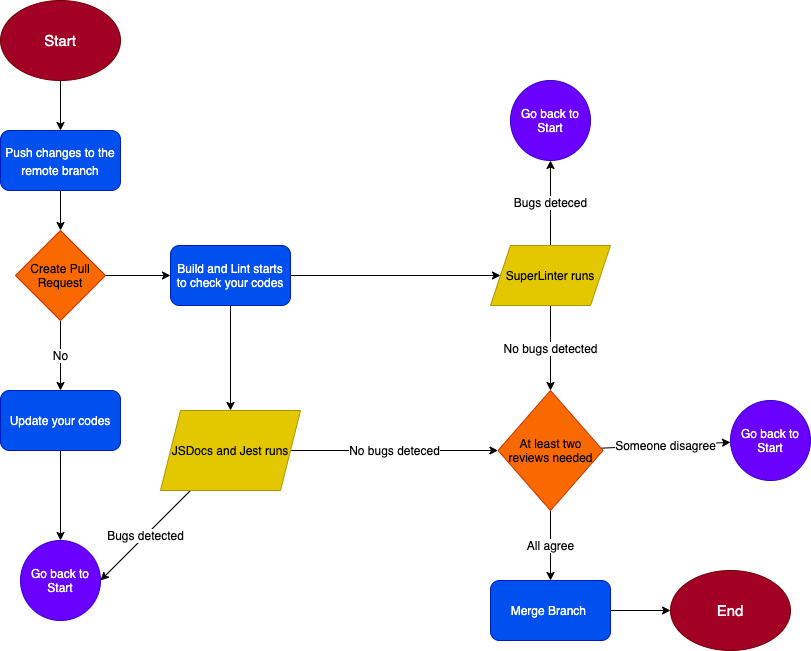

The diagram above was exported from draw.io. Its source (the exported page's mxGraphModel, read from the mxfile embedded in the PNG):
<mxGraphModel dx="1122" dy="860" grid="1" gridSize="10" guides="1" tooltips="1" connect="1" arrows="1" fold="1" page="1" pageScale="1" pageWidth="850" pageHeight="1100" math="0" shadow="0">
  <root>
    <mxCell id="0" />
    <mxCell id="1" parent="0" />
    <mxCell id="4" value="" style="edgeStyle=none;html=1;fontSize=15;" parent="1" source="2" target="3" edge="1">
      <mxGeometry relative="1" as="geometry" />
    </mxCell>
    <mxCell id="2" value="Start" style="ellipse;whiteSpace=wrap;html=1;fillColor=#a20025;fontColor=#ffffff;strokeColor=#6F0000;fontSize=15;" parent="1" vertex="1">
      <mxGeometry x="10" y="110" width="120" height="80" as="geometry" />
    </mxCell>
    <mxCell id="7" value="" style="edgeStyle=none;html=1;fontSize=12;" parent="1" source="3" target="6" edge="1">
      <mxGeometry relative="1" as="geometry" />
    </mxCell>
    <mxCell id="3" value="&lt;span style=&quot;font-size: 12px&quot;&gt;Push changes to the remote branch&lt;/span&gt;" style="rounded=1;whiteSpace=wrap;html=1;fontSize=15;fillColor=#0050ef;fontColor=#ffffff;strokeColor=#001DBC;" parent="1" vertex="1">
      <mxGeometry x="10" y="240" width="120" height="60" as="geometry" />
    </mxCell>
    <mxCell id="9" value="No" style="edgeStyle=none;html=1;fontSize=12;" parent="1" source="6" target="8" edge="1">
      <mxGeometry relative="1" as="geometry" />
    </mxCell>
    <mxCell id="11" value="" style="edgeStyle=none;html=1;fontSize=12;" parent="1" source="6" target="10" edge="1">
      <mxGeometry relative="1" as="geometry" />
    </mxCell>
    <mxCell id="6" value="Create Pull Request" style="rhombus;whiteSpace=wrap;html=1;fontSize=12;fillColor=#fa6800;fontColor=#000000;strokeColor=#C73500;" parent="1" vertex="1">
      <mxGeometry x="25" y="340" width="90" height="90" as="geometry" />
    </mxCell>
    <mxCell id="27" value="" style="edgeStyle=none;html=1;fontSize=12;" parent="1" source="8" target="26" edge="1">
      <mxGeometry relative="1" as="geometry" />
    </mxCell>
    <mxCell id="8" value="Update your codes" style="rounded=1;whiteSpace=wrap;html=1;fontSize=12;fillColor=#0050ef;fontColor=#ffffff;strokeColor=#001DBC;" parent="1" vertex="1">
      <mxGeometry x="10" y="500" width="120" height="60" as="geometry" />
    </mxCell>
    <mxCell id="14" value="" style="edgeStyle=none;html=1;fontSize=12;" parent="1" source="10" target="13" edge="1">
      <mxGeometry relative="1" as="geometry" />
    </mxCell>
    <mxCell id="16" value="" style="edgeStyle=none;html=1;fontSize=12;" parent="1" source="10" target="15" edge="1">
      <mxGeometry relative="1" as="geometry" />
    </mxCell>
    <mxCell id="10" value="Build and Lint starts to check your codes" style="rounded=1;whiteSpace=wrap;html=1;fontSize=12;fillColor=#0050ef;fontColor=#ffffff;strokeColor=#001DBC;" parent="1" vertex="1">
      <mxGeometry x="180" y="355" width="120" height="60" as="geometry" />
    </mxCell>
    <mxCell id="18" value="No bugs detected" style="edgeStyle=none;html=1;fontSize=12;" parent="1" source="13" target="17" edge="1">
      <mxGeometry relative="1" as="geometry" />
    </mxCell>
    <mxCell id="29" value="Bugs deteced" style="edgeStyle=none;html=1;fontSize=12;" parent="1" source="13" target="28" edge="1">
      <mxGeometry relative="1" as="geometry" />
    </mxCell>
    <mxCell id="13" value="SuperLinter runs" style="shape=parallelogram;perimeter=parallelogramPerimeter;whiteSpace=wrap;html=1;fixedSize=1;fontSize=12;fillColor=#e3c800;fontColor=#000000;strokeColor=#B09500;" parent="1" vertex="1">
      <mxGeometry x="500" y="355" width="120" height="60" as="geometry" />
    </mxCell>
    <mxCell id="19" value="No bugs deteced" style="edgeStyle=none;html=1;fontSize=12;" parent="1" source="15" target="17" edge="1">
      <mxGeometry relative="1" as="geometry" />
    </mxCell>
    <mxCell id="30" value="Bugs detected" style="edgeStyle=none;html=1;entryX=1;entryY=0.5;entryDx=0;entryDy=0;fontSize=12;" parent="1" source="15" target="26" edge="1">
      <mxGeometry relative="1" as="geometry" />
    </mxCell>
    <mxCell id="15" value="JSDocs and Jest runs" style="shape=parallelogram;perimeter=parallelogramPerimeter;whiteSpace=wrap;html=1;fixedSize=1;fontSize=12;fillColor=#e3c800;fontColor=#000000;strokeColor=#B09500;" parent="1" vertex="1">
      <mxGeometry x="170" y="520" width="140" height="80" as="geometry" />
    </mxCell>
    <mxCell id="23" value="All agree" style="edgeStyle=none;html=1;fontSize=12;" parent="1" source="17" target="22" edge="1">
      <mxGeometry relative="1" as="geometry" />
    </mxCell>
    <mxCell id="32" value="Someone disagree" style="edgeStyle=none;html=1;fontSize=12;" parent="1" source="17" target="31" edge="1">
      <mxGeometry relative="1" as="geometry" />
    </mxCell>
    <mxCell id="17" value="At least two reviews needed" style="rhombus;whiteSpace=wrap;html=1;fontSize=12;fillColor=#fa6800;fontColor=#000000;strokeColor=#C73500;" parent="1" vertex="1">
      <mxGeometry x="507.5" y="500" width="105" height="120" as="geometry" />
    </mxCell>
    <mxCell id="25" value="" style="edgeStyle=none;html=1;fontSize=12;" parent="1" source="22" edge="1">
      <mxGeometry relative="1" as="geometry">
        <mxPoint x="680" y="720" as="targetPoint" />
      </mxGeometry>
    </mxCell>
    <mxCell id="22" value="Merge Branch&amp;nbsp;" style="rounded=1;whiteSpace=wrap;html=1;fillColor=#0050ef;strokeColor=#001DBC;fontColor=#ffffff;" parent="1" vertex="1">
      <mxGeometry x="500" y="690" width="120" height="60" as="geometry" />
    </mxCell>
    <mxCell id="24" value="End" style="ellipse;whiteSpace=wrap;html=1;fillColor=#a20025;fontColor=#ffffff;strokeColor=#6F0000;fontSize=15;" parent="1" vertex="1">
      <mxGeometry x="680" y="680" width="120" height="80" as="geometry" />
    </mxCell>
    <mxCell id="26" value="Go back to Start" style="ellipse;whiteSpace=wrap;html=1;aspect=fixed;fontSize=12;fillColor=#6a00ff;fontColor=#ffffff;strokeColor=#3700CC;" parent="1" vertex="1">
      <mxGeometry x="30" y="650" width="80" height="80" as="geometry" />
    </mxCell>
    <mxCell id="28" value="Go back to Start" style="ellipse;whiteSpace=wrap;html=1;aspect=fixed;fontSize=12;fillColor=#6a00ff;fontColor=#ffffff;strokeColor=#3700CC;" parent="1" vertex="1">
      <mxGeometry x="520" y="190" width="80" height="80" as="geometry" />
    </mxCell>
    <mxCell id="31" value="Go back to Start" style="ellipse;whiteSpace=wrap;html=1;aspect=fixed;fontSize=12;fillColor=#6a00ff;fontColor=#ffffff;strokeColor=#3700CC;" parent="1" vertex="1">
      <mxGeometry x="740" y="510" width="80" height="80" as="geometry" />
    </mxCell>
  </root>
</mxGraphModel>